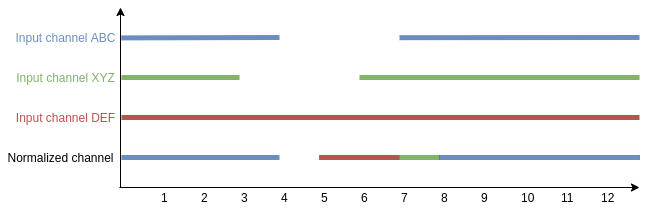

The diagram above was exported from draw.io. Its source (the exported page's mxGraphModel, read from the mxfile embedded in the PNG):
<mxGraphModel dx="934" dy="534" grid="1" gridSize="10" guides="1" tooltips="1" connect="1" arrows="1" fold="1" page="1" pageScale="1" pageWidth="827" pageHeight="1169" math="0" shadow="0">
  <root>
    <mxCell id="0" />
    <mxCell id="1" parent="0" />
    <mxCell id="2" value="" style="endArrow=classic;html=1;" edge="1" parent="1">
      <mxGeometry width="50" height="50" relative="1" as="geometry">
        <mxPoint x="160" y="790" as="sourcePoint" />
        <mxPoint x="679.9999999999998" y="790" as="targetPoint" />
      </mxGeometry>
    </mxCell>
    <mxCell id="3" value="" style="endArrow=none;html=1;strokeWidth=5;" edge="1" parent="1">
      <mxGeometry width="50" height="50" relative="1" as="geometry">
        <mxPoint x="360" y="760" as="sourcePoint" />
        <mxPoint x="679.9999999999998" y="760" as="targetPoint" />
      </mxGeometry>
    </mxCell>
    <mxCell id="4" value="Normalized channel" style="text;html=1;align=center;verticalAlign=middle;resizable=0;points=[];autosize=1;" vertex="1" parent="1">
      <mxGeometry x="41" y="750" width="120" height="20" as="geometry" />
    </mxCell>
    <mxCell id="5" value="" style="endArrow=none;html=1;fillColor=#d5e8d4;strokeColor=#82b366;strokeWidth=5;exitX=1.008;exitY=0.5;exitDx=0;exitDy=0;exitPerimeter=0;" edge="1" source="8" parent="1">
      <mxGeometry width="50" height="50" relative="1" as="geometry">
        <mxPoint x="180" y="680" as="sourcePoint" />
        <mxPoint x="280" y="680" as="targetPoint" />
      </mxGeometry>
    </mxCell>
    <mxCell id="6" value="" style="endArrow=classic;html=1;" edge="1" parent="1">
      <mxGeometry width="50" height="50" relative="1" as="geometry">
        <mxPoint x="161" y="790" as="sourcePoint" />
        <mxPoint x="161" y="610" as="targetPoint" />
      </mxGeometry>
    </mxCell>
    <mxCell id="7" value="Input channel ABC" style="text;html=1;align=center;verticalAlign=middle;resizable=0;points=[];autosize=1;fontColor=#6C8EBF;" vertex="1" parent="1">
      <mxGeometry x="51" y="630" width="110" height="20" as="geometry" />
    </mxCell>
    <mxCell id="8" value="Input channel XYZ" style="text;html=1;align=center;verticalAlign=middle;resizable=0;points=[];autosize=1;labelBackgroundColor=none;fontColor=#82B366;" vertex="1" parent="1">
      <mxGeometry x="51" y="670" width="110" height="20" as="geometry" />
    </mxCell>
    <mxCell id="9" value="Input channel DEF" style="text;html=1;align=center;verticalAlign=middle;resizable=0;points=[];autosize=1;fontColor=#B85450;" vertex="1" parent="1">
      <mxGeometry x="51" y="710" width="110" height="20" as="geometry" />
    </mxCell>
    <mxCell id="10" value="" style="endArrow=none;html=1;fillColor=#f8cecc;strokeColor=#b85450;strokeWidth=5;" edge="1" parent="1">
      <mxGeometry width="50" height="50" relative="1" as="geometry">
        <mxPoint x="162" y="720" as="sourcePoint" />
        <mxPoint x="679.9999999999998" y="720" as="targetPoint" />
      </mxGeometry>
    </mxCell>
    <mxCell id="11" value="" style="endArrow=none;html=1;fillColor=#dae8fc;strokeColor=#6c8ebf;fontColor=none;noLabel=1;exitX=1.007;exitY=0.52;exitDx=0;exitDy=0;exitPerimeter=0;strokeWidth=5;" edge="1" source="7" parent="1">
      <mxGeometry width="50" height="50" relative="1" as="geometry">
        <mxPoint x="200" y="640" as="sourcePoint" />
        <mxPoint x="320" y="640" as="targetPoint" />
      </mxGeometry>
    </mxCell>
    <mxCell id="12" value="&lt;font color=&quot;#000000&quot;&gt;1&lt;/font&gt;" style="text;html=1;strokeColor=none;fillColor=none;align=left;verticalAlign=middle;whiteSpace=wrap;rounded=0;labelBackgroundColor=none;fontColor=#B85450;" vertex="1" parent="1">
      <mxGeometry x="200" y="790" width="20" height="20" as="geometry" />
    </mxCell>
    <mxCell id="13" value="&lt;font color=&quot;#000000&quot;&gt;2&lt;/font&gt;" style="text;html=1;strokeColor=none;fillColor=none;align=left;verticalAlign=middle;whiteSpace=wrap;rounded=0;labelBackgroundColor=none;fontColor=#B85450;" vertex="1" parent="1">
      <mxGeometry x="240" y="790" width="20" height="20" as="geometry" />
    </mxCell>
    <mxCell id="14" value="&lt;font color=&quot;#000000&quot;&gt;3&lt;/font&gt;" style="text;html=1;strokeColor=none;fillColor=none;align=left;verticalAlign=middle;whiteSpace=wrap;rounded=0;labelBackgroundColor=none;fontColor=#B85450;" vertex="1" parent="1">
      <mxGeometry x="280" y="790" width="20" height="20" as="geometry" />
    </mxCell>
    <mxCell id="15" value="&lt;font color=&quot;#000000&quot;&gt;4&lt;/font&gt;" style="text;html=1;strokeColor=none;fillColor=none;align=left;verticalAlign=middle;whiteSpace=wrap;rounded=0;labelBackgroundColor=none;fontColor=#B85450;" vertex="1" parent="1">
      <mxGeometry x="320" y="790" width="20" height="20" as="geometry" />
    </mxCell>
    <mxCell id="16" value="&lt;font color=&quot;#000000&quot;&gt;5&lt;/font&gt;" style="text;html=1;strokeColor=none;fillColor=none;align=left;verticalAlign=middle;whiteSpace=wrap;rounded=0;labelBackgroundColor=none;fontColor=#B85450;" vertex="1" parent="1">
      <mxGeometry x="360" y="790" width="20" height="20" as="geometry" />
    </mxCell>
    <mxCell id="17" value="&lt;font color=&quot;#000000&quot;&gt;6&lt;/font&gt;" style="text;html=1;strokeColor=none;fillColor=none;align=left;verticalAlign=middle;whiteSpace=wrap;rounded=0;labelBackgroundColor=none;fontColor=#B85450;" vertex="1" parent="1">
      <mxGeometry x="400" y="790" width="20" height="20" as="geometry" />
    </mxCell>
    <mxCell id="18" value="&lt;font color=&quot;#000000&quot;&gt;7&lt;/font&gt;" style="text;html=1;strokeColor=none;fillColor=none;align=left;verticalAlign=middle;whiteSpace=wrap;rounded=0;labelBackgroundColor=none;fontColor=#B85450;" vertex="1" parent="1">
      <mxGeometry x="440" y="790" width="20" height="20" as="geometry" />
    </mxCell>
    <mxCell id="19" value="&lt;font color=&quot;#000000&quot;&gt;8&lt;/font&gt;" style="text;html=1;strokeColor=none;fillColor=none;align=left;verticalAlign=middle;whiteSpace=wrap;rounded=0;labelBackgroundColor=none;fontColor=#B85450;" vertex="1" parent="1">
      <mxGeometry x="480" y="790" width="20" height="20" as="geometry" />
    </mxCell>
    <mxCell id="20" value="&lt;font color=&quot;#000000&quot;&gt;9&lt;/font&gt;" style="text;html=1;strokeColor=none;fillColor=none;align=left;verticalAlign=middle;whiteSpace=wrap;rounded=0;labelBackgroundColor=none;fontColor=#B85450;" vertex="1" parent="1">
      <mxGeometry x="520" y="790" width="20" height="20" as="geometry" />
    </mxCell>
    <mxCell id="21" value="&lt;font color=&quot;#000000&quot;&gt;10&lt;/font&gt;" style="text;html=1;strokeColor=none;fillColor=none;align=left;verticalAlign=middle;whiteSpace=wrap;rounded=0;labelBackgroundColor=none;fontColor=#B85450;" vertex="1" parent="1">
      <mxGeometry x="560" y="790" width="20" height="20" as="geometry" />
    </mxCell>
    <mxCell id="22" value="&lt;font color=&quot;#000000&quot;&gt;11&lt;/font&gt;" style="text;html=1;strokeColor=none;fillColor=none;align=left;verticalAlign=middle;whiteSpace=wrap;rounded=0;labelBackgroundColor=none;fontColor=#B85450;" vertex="1" parent="1">
      <mxGeometry x="600" y="790" width="20" height="20" as="geometry" />
    </mxCell>
    <mxCell id="23" value="&lt;font color=&quot;#000000&quot;&gt;12&lt;/font&gt;" style="text;html=1;strokeColor=none;fillColor=none;align=left;verticalAlign=middle;whiteSpace=wrap;rounded=0;labelBackgroundColor=none;fontColor=#B85450;" vertex="1" parent="1">
      <mxGeometry x="640" y="790" width="20" height="20" as="geometry" />
    </mxCell>
    <mxCell id="24" value="" style="endArrow=none;html=1;fontColor=#B85450;fillColor=#f8cecc;strokeColor=#b85450;strokeWidth=5;" edge="1" parent="1">
      <mxGeometry width="50" height="50" relative="1" as="geometry">
        <mxPoint x="450" y="760" as="sourcePoint" />
        <mxPoint x="360" y="760" as="targetPoint" />
      </mxGeometry>
    </mxCell>
    <mxCell id="25" value="" style="endArrow=none;html=1;fillColor=#dae8fc;strokeColor=#6c8ebf;fontColor=none;noLabel=1;exitX=1.007;exitY=0.52;exitDx=0;exitDy=0;exitPerimeter=0;strokeWidth=5;" edge="1" parent="1">
      <mxGeometry width="50" height="50" relative="1" as="geometry">
        <mxPoint x="440" y="640.2" as="sourcePoint" />
        <mxPoint x="679.9999999999998" y="640" as="targetPoint" />
      </mxGeometry>
    </mxCell>
    <mxCell id="26" value="" style="endArrow=none;html=1;fontColor=#B85450;fillColor=#dae8fc;strokeColor=#6c8ebf;strokeWidth=5;" edge="1" parent="1">
      <mxGeometry width="50" height="50" relative="1" as="geometry">
        <mxPoint x="679.9999999999998" y="760" as="sourcePoint" />
        <mxPoint x="479.9999999999998" y="760" as="targetPoint" />
      </mxGeometry>
    </mxCell>
    <mxCell id="27" value="" style="endArrow=none;html=1;fillColor=#d5e8d4;strokeColor=#82b366;strokeWidth=5;" edge="1" parent="1">
      <mxGeometry width="50" height="50" relative="1" as="geometry">
        <mxPoint x="400" y="680" as="sourcePoint" />
        <mxPoint x="679.9999999999998" y="680" as="targetPoint" />
      </mxGeometry>
    </mxCell>
    <mxCell id="28" value="" style="endArrow=none;html=1;fontColor=#B85450;fillColor=#d5e8d4;strokeColor=#82b366;strokeWidth=5;" edge="1" parent="1">
      <mxGeometry width="50" height="50" relative="1" as="geometry">
        <mxPoint x="479.9999999999998" y="760" as="sourcePoint" />
        <mxPoint x="440" y="760" as="targetPoint" />
      </mxGeometry>
    </mxCell>
    <mxCell id="29" value="" style="endArrow=none;html=1;fontColor=#B85450;fillColor=#dae8fc;strokeColor=#6c8ebf;strokeWidth=5;" edge="1" parent="1">
      <mxGeometry width="50" height="50" relative="1" as="geometry">
        <mxPoint x="162" y="760" as="sourcePoint" />
        <mxPoint x="320" y="760" as="targetPoint" />
      </mxGeometry>
    </mxCell>
  </root>
</mxGraphModel>